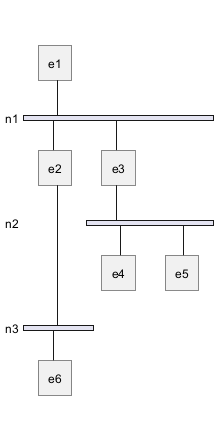

The diagram above was rendered by PlantUML. Its source (embedded in the PNG):
@startuml
nwdiag {
  e1
  network n1 {
    width = full
    e1
    e2
    e3
  }

  network n2 {
    e3
    e4
    e5
  }

  network n3 {
    e2
    e6
  }
}
@enduml